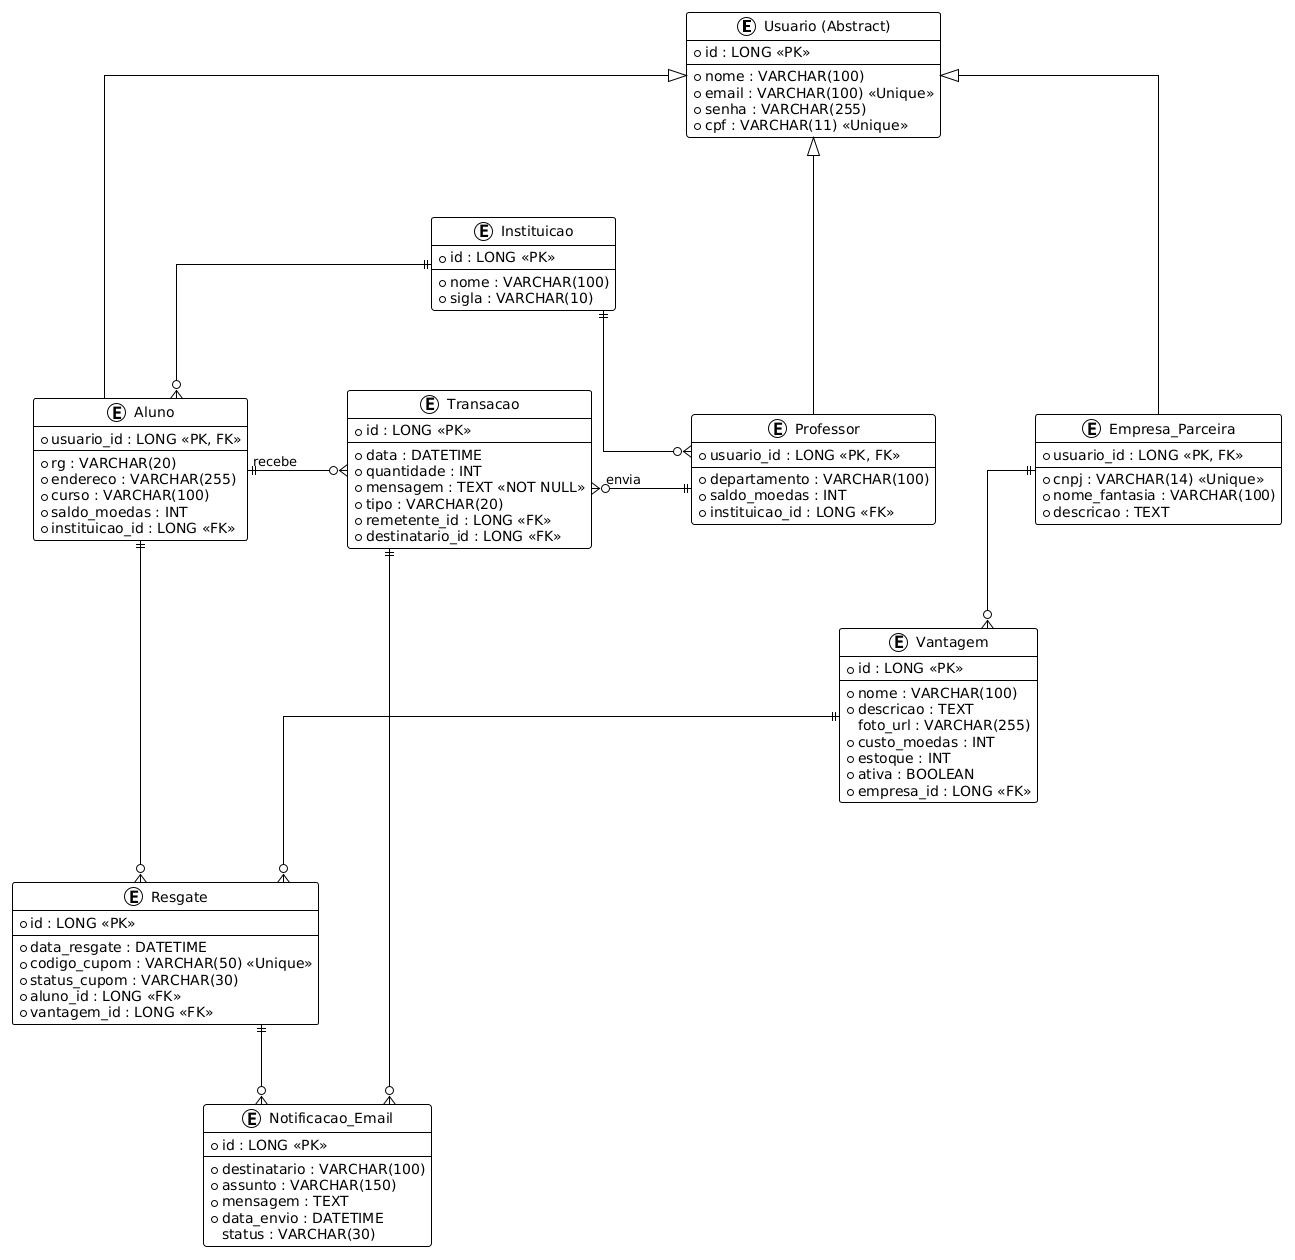

The diagram above was rendered by PlantUML. Its source (embedded in the PNG):
@startuml
!theme plain
skinparam linetype ortho
skinparam nodesep 100
skinparam ranksep 80

entity "Usuario (Abstract)" as usuario {
  * id : LONG <<PK>>
  --
  * nome : VARCHAR(100)
  * email : VARCHAR(100) <<Unique>>
  * senha : VARCHAR(255)
  * cpf : VARCHAR(11) <<Unique>>
}

entity "Instituicao" as instituicao {
  * id : LONG <<PK>>
  --
  * nome : VARCHAR(100)
  * sigla : VARCHAR(10)
}

' PERFIS  
entity "Aluno" as aluno {
  * usuario_id : LONG <<PK, FK>>
  --
  * rg : VARCHAR(20)
  * endereco : VARCHAR(255)
  * curso : VARCHAR(100)
  * saldo_moedas : INT
  * instituicao_id : LONG <<FK>>
}

entity "Professor" as professor {
  * usuario_id : LONG <<PK, FK>>
  --
  * departamento : VARCHAR(100)
  * saldo_moedas : INT
  * instituicao_id : LONG <<FK>>
}

entity "Empresa_Parceira" as empresa {
  * usuario_id : LONG <<PK, FK>>
  --
  * cnpj : VARCHAR(14) <<Unique>>
  * nome_fantasia : VARCHAR(100)
  * descricao : TEXT
}

' FUNCIONALIDADES 
entity "Vantagem" as vantagem {
  * id : LONG <<PK>>
  --
  * nome : VARCHAR(100)
  * descricao : TEXT
  foto_url : VARCHAR(255)
  * custo_moedas : INT
  * estoque : INT 
  * ativa : BOOLEAN
  * empresa_id : LONG <<FK>>
}

entity "Transacao" as transacao {
  * id : LONG <<PK>>
  --
  * data : DATETIME
  * quantidade : INT
  * mensagem : TEXT <<NOT NULL>>
  * tipo : VARCHAR(20) 
  * remetente_id : LONG <<FK>>
  * destinatario_id : LONG <<FK>>
}

entity "Resgate" as resgate {
  * id : LONG <<PK>>
  --
  * data_resgate : DATETIME
  * codigo_cupom : VARCHAR(50) <<Unique>>
  * status_cupom : VARCHAR(30)
  * aluno_id : LONG <<FK>>
  * vantagem_id : LONG <<FK>>
}

entity "Notificacao_Email" as notificacao {
  * id : LONG <<PK>>
  --
  * destinatario : VARCHAR(100)
  * assunto : VARCHAR(150)
  * mensagem : TEXT
  * data_envio : DATETIME
  status : VARCHAR(30)
}

'RELACIONAMENTOS
usuario <|--down- aluno
usuario <|--down- professor
usuario <|--down- empresa

instituicao ||-down-o{ aluno
instituicao ||-down-o{ professor

empresa ||-down-o{ vantagem
aluno ||-down-o{ resgate
vantagem ||-down-o{ resgate

aluno ||-right-o{ transacao : "recebe"
professor ||-left-o{ transacao : "envia"

transacao ||-down-o{ notificacao
resgate ||-down-o{ notificacao
@enduml